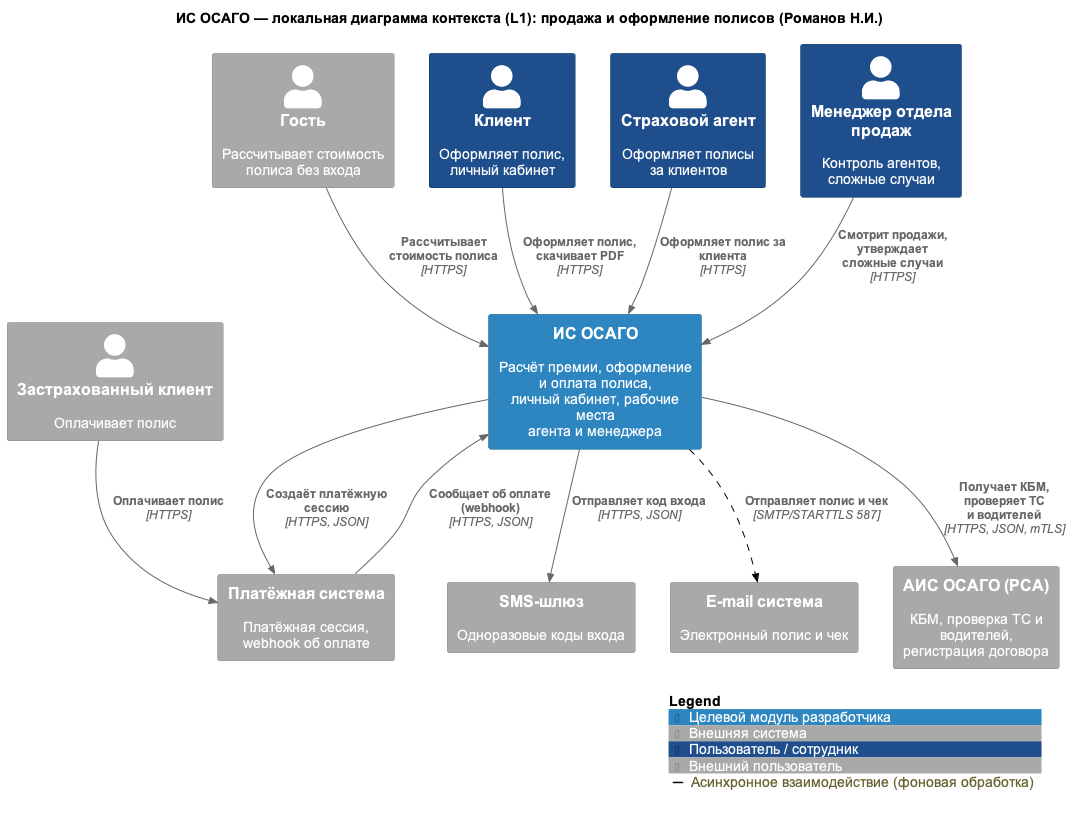

The diagram above was rendered by PlantUML. Its source (embedded in the PNG):
@startuml
!include <C4/C4_Context>
skinparam defaultFontName Arial
AddElementTag("target", $bgColor="#2E86C1", $borderColor="#1F6391", $fontColor="#FFFFFF", $legendText="Целевой модуль разработчика")
AddElementTag("ext", $bgColor="#A9A9A9", $borderColor="#8A8A8A", $fontColor="#FFFFFF", $legendText="Внешняя система")
AddElementTag("staff", $bgColor="#1F4E8C", $borderColor="#143560", $fontColor="#FFFFFF", $legendText="Пользователь / сотрудник")
AddElementTag("outer", $bgColor="#A9A9A9", $borderColor="#8A8A8A", $fontColor="#FFFFFF", $legendText="Внешний пользователь")
AddRelTag("async", $lineStyle=DashedLine(), $lineColor="#000000", $legendText="Асинхронное взаимодействие (фоновая обработка)")
HIDE_STEREOTYPE()

title ИС ОСАГО — локальная диаграмма контекста (L1): продажа и оформление полисов (Романов Н.И.)

Person(guest, "Гость", "Рассчитывает стоимость\nполиса без входа", $tags="outer")
Person(client, "Клиент", "Оформляет полис,\nличный кабинет", $tags="staff")
Person(agent, "Страховой агент", "Оформляет полисы\nза клиентов", $tags="staff")
Person(manager, "Менеджер отдела продаж", "Контроль агентов,\nсложные случаи", $tags="staff")
Person(insured, "Застрахованный клиент", "Оплачивает полис", $tags="outer")

System(osago, "ИС ОСАГО", "Расчёт премии, оформление и оплата полиса,\nличный кабинет, рабочие места\nагента и менеджера", $tags="target")

System_Ext(payment, "Платёжная система", "Платёжная сессия,\nwebhook об оплате", $tags="ext")
System_Ext(sms, "SMS-шлюз", "Одноразовые коды входа", $tags="ext")
System_Ext(email, "E-mail система", "Электронный полис и чек", $tags="ext")
System_Ext(ais, "АИС ОСАГО (РСА)", "КБМ, проверка ТС и водителей,\nрегистрация договора", $tags="ext")

Rel_D(guest, osago, "Рассчитывает стоимость полиса", "HTTPS")
Rel_D(client, osago, "Оформляет полис, скачивает PDF", "HTTPS")
Rel_D(agent, osago, "Оформляет полис за клиента", "HTTPS")
Rel_D(manager, osago, "Смотрит продажи, утверждает\nсложные случаи", "HTTPS")
Rel_D(insured, payment, "Оплачивает полис", "HTTPS")

Rel_D(osago, payment, "Создаёт платёжную сессию", "HTTPS, JSON")
Rel_U(payment, osago, "Сообщает об оплате (webhook)", "HTTPS, JSON")
Rel_D(osago, sms, "Отправляет код входа", "HTTPS, JSON")
Rel_D(osago, email, "Отправляет полис и чек", "SMTP/STARTTLS 587", $tags="async")
Rel_D(osago, ais, "Получает КБМ, проверяет ТС\nи водителей", "HTTPS, JSON, mTLS")

Lay_R(guest, client)
Lay_R(client, agent)
Lay_R(agent, manager)
Lay_R(payment, sms)
Lay_R(sms, email)
Lay_R(email, ais)

SHOW_LEGEND()
@enduml